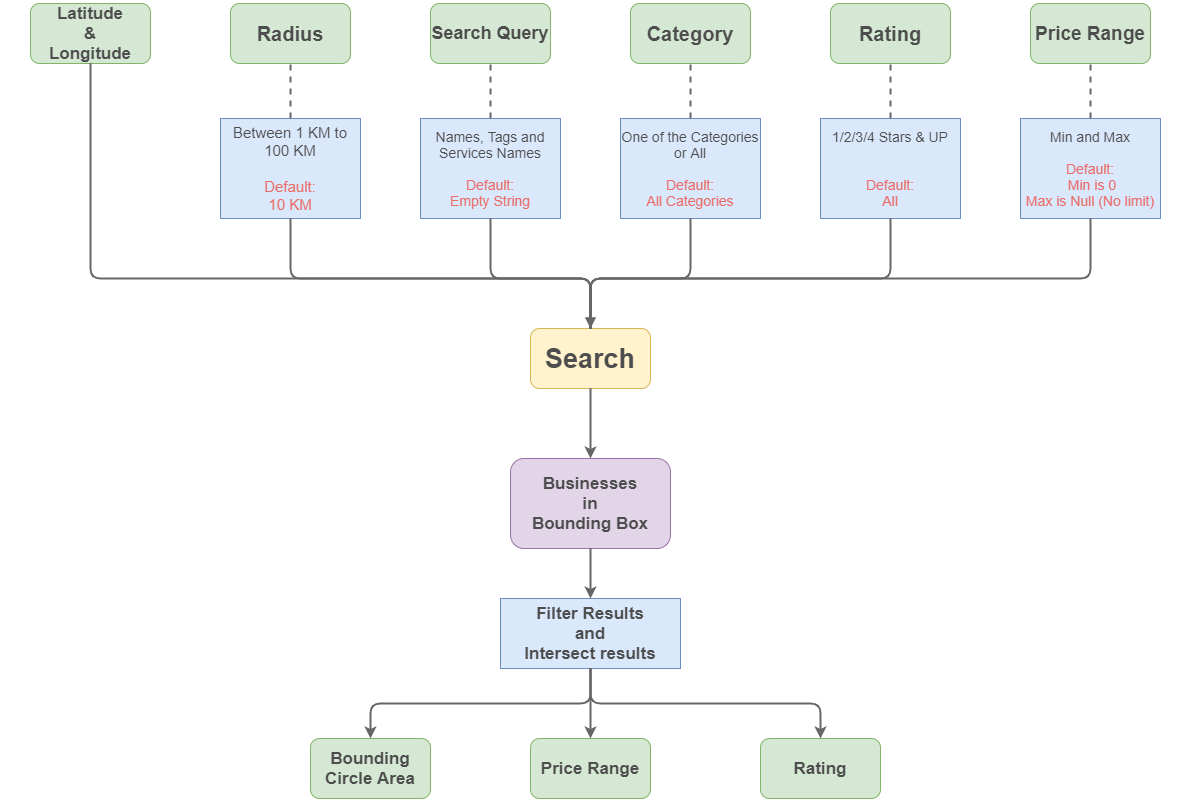

The diagram above was exported from draw.io. Its source (the exported page's mxGraphModel, read from the mxfile embedded in the PNG):
<mxGraphModel dx="1730" dy="832" grid="1" gridSize="10" guides="1" tooltips="1" connect="1" arrows="1" fold="1" page="1" pageScale="1" pageWidth="600" pageHeight="800" math="0" shadow="0">
  <root>
    <mxCell id="0" />
    <mxCell id="1" parent="0" />
    <mxCell id="S4v9bi8b93JYl09rk8Ey-1" value="" style="rounded=0;whiteSpace=wrap;html=1;strokeColor=#FFFFFF;" vertex="1" parent="1">
      <mxGeometry width="1200" height="800" as="geometry" />
    </mxCell>
    <mxCell id="w3oqfjgfgUOOmI7vib6x-3" value="&lt;font style=&quot;font-size: 17px&quot; color=&quot;#4d4d4d&quot;&gt;&lt;b&gt;Latitude&lt;br&gt;&amp;amp;&lt;br&gt;Longitude&lt;/b&gt;&lt;/font&gt;" style="rounded=1;whiteSpace=wrap;html=1;fillColor=#d5e8d4;strokeColor=#82b366;" parent="1" vertex="1">
      <mxGeometry x="30" y="3" width="120" height="60" as="geometry" />
    </mxCell>
    <mxCell id="w3oqfjgfgUOOmI7vib6x-4" value="&lt;font style=&quot;font-size: 20px&quot; color=&quot;#4d4d4d&quot;&gt;&lt;b&gt;Radius&lt;/b&gt;&lt;/font&gt;" style="rounded=1;whiteSpace=wrap;html=1;fillColor=#d5e8d4;strokeColor=#82b366;" parent="1" vertex="1">
      <mxGeometry x="230" y="3" width="120" height="60" as="geometry" />
    </mxCell>
    <mxCell id="w3oqfjgfgUOOmI7vib6x-5" value="&lt;font style=&quot;font-size: 18px&quot; color=&quot;#4d4d4d&quot;&gt;&lt;b&gt;Search Query&lt;/b&gt;&lt;/font&gt;" style="rounded=1;whiteSpace=wrap;html=1;fillColor=#d5e8d4;strokeColor=#82b366;" parent="1" vertex="1">
      <mxGeometry x="430" y="3" width="120" height="60" as="geometry" />
    </mxCell>
    <mxCell id="w3oqfjgfgUOOmI7vib6x-6" value="&lt;font style=&quot;font-size: 20px&quot; color=&quot;#4d4d4d&quot;&gt;&lt;b&gt;Category&lt;/b&gt;&lt;/font&gt;" style="rounded=1;whiteSpace=wrap;html=1;fillColor=#d5e8d4;strokeColor=#82b366;" parent="1" vertex="1">
      <mxGeometry x="630" y="3" width="120" height="60" as="geometry" />
    </mxCell>
    <mxCell id="w3oqfjgfgUOOmI7vib6x-7" value="&lt;font style=&quot;font-size: 20px&quot; color=&quot;#4d4d4d&quot;&gt;&lt;b&gt;Rating&lt;/b&gt;&lt;/font&gt;" style="rounded=1;whiteSpace=wrap;html=1;fillColor=#d5e8d4;strokeColor=#82b366;" parent="1" vertex="1">
      <mxGeometry x="830" y="3" width="120" height="60" as="geometry" />
    </mxCell>
    <mxCell id="w3oqfjgfgUOOmI7vib6x-8" value="&lt;font style=&quot;font-size: 19px&quot; color=&quot;#4d4d4d&quot;&gt;&lt;b&gt;Price Range&lt;/b&gt;&lt;/font&gt;" style="rounded=1;whiteSpace=wrap;html=1;fillColor=#d5e8d4;strokeColor=#82b366;" parent="1" vertex="1">
      <mxGeometry x="1030" y="3" width="120" height="60" as="geometry" />
    </mxCell>
    <mxCell id="w3oqfjgfgUOOmI7vib6x-9" value="&lt;font color=&quot;#4d4d4d&quot; size=&quot;1&quot;&gt;&lt;b style=&quot;font-size: 27px&quot;&gt;Search&lt;/b&gt;&lt;/font&gt;" style="rounded=1;whiteSpace=wrap;html=1;fillColor=#fff2cc;strokeColor=#d6b656;" parent="1" vertex="1">
      <mxGeometry x="530" y="328" width="120" height="60" as="geometry" />
    </mxCell>
    <mxCell id="w3oqfjgfgUOOmI7vib6x-19" value="&lt;font style=&quot;font-size: 17px&quot; color=&quot;#4d4d4d&quot;&gt;&lt;b&gt;Businesses&lt;br&gt;in&lt;br&gt;Bounding Box&lt;/b&gt;&lt;/font&gt;" style="rounded=1;whiteSpace=wrap;html=1;fillColor=#e1d5e7;strokeColor=#9673a6;" parent="1" vertex="1">
      <mxGeometry x="510" y="458" width="160" height="90" as="geometry" />
    </mxCell>
    <mxCell id="w3oqfjgfgUOOmI7vib6x-44" value="&lt;font style=&quot;font-size: 15px&quot;&gt;&lt;font color=&quot;#4d4d4d&quot; style=&quot;font-size: 15px&quot;&gt;Between 1 KM to 100 KM&lt;br&gt;&lt;br&gt;&lt;/font&gt;&lt;font color=&quot;#ea6b66&quot; style=&quot;font-size: 15px&quot;&gt;Default:&lt;br&gt;10 KM&lt;/font&gt;&lt;/font&gt;" style="rounded=0;whiteSpace=wrap;html=1;fillColor=#dae8fc;strokeColor=#6c8ebf;" parent="1" vertex="1">
      <mxGeometry x="220" y="118" width="140" height="100" as="geometry" />
    </mxCell>
    <mxCell id="w3oqfjgfgUOOmI7vib6x-47" value="" style="endArrow=none;dashed=1;html=1;strokeColor=#666666;strokeWidth=2;entryX=0.5;entryY=1;entryDx=0;entryDy=0;exitX=0.5;exitY=0;exitDx=0;exitDy=0;" parent="1" source="w3oqfjgfgUOOmI7vib6x-44" target="w3oqfjgfgUOOmI7vib6x-4" edge="1">
      <mxGeometry width="50" height="50" relative="1" as="geometry">
        <mxPoint x="360" y="168" as="sourcePoint" />
        <mxPoint x="410" y="118" as="targetPoint" />
      </mxGeometry>
    </mxCell>
    <mxCell id="w3oqfjgfgUOOmI7vib6x-48" value="&lt;font style=&quot;font-size: 14px&quot;&gt;&lt;font color=&quot;#4d4d4d&quot; style=&quot;font-size: 14px&quot;&gt;Names, Tags and Services Names&lt;br&gt;&lt;br&gt;&lt;/font&gt;&lt;font color=&quot;#ea6b66&quot; style=&quot;font-size: 14px&quot;&gt;Default:&lt;br&gt;Empty String&lt;/font&gt;&lt;/font&gt;" style="rounded=0;whiteSpace=wrap;html=1;fillColor=#dae8fc;strokeColor=#6c8ebf;" parent="1" vertex="1">
      <mxGeometry x="420" y="118" width="140" height="100" as="geometry" />
    </mxCell>
    <mxCell id="w3oqfjgfgUOOmI7vib6x-52" value="&lt;font&gt;&lt;font color=&quot;#4d4d4d&quot; style=&quot;font-size: 14px&quot;&gt;One of the Categories or All&lt;br&gt;&lt;br&gt;&lt;/font&gt;&lt;font color=&quot;#ea6b66&quot; style=&quot;font-size: 14px&quot;&gt;Default:&lt;br&gt;All Categories&lt;/font&gt;&lt;/font&gt;" style="rounded=0;whiteSpace=wrap;html=1;fillColor=#dae8fc;strokeColor=#6c8ebf;" parent="1" vertex="1">
      <mxGeometry x="620" y="118" width="140" height="100" as="geometry" />
    </mxCell>
    <mxCell id="w3oqfjgfgUOOmI7vib6x-53" value="&lt;font style=&quot;font-size: 14px&quot;&gt;&lt;font color=&quot;#4d4d4d&quot; style=&quot;font-size: 14px&quot;&gt;1/2/3/4 Stars &amp;amp; UP&lt;br&gt;&lt;br&gt;&lt;br&gt;&lt;/font&gt;&lt;font color=&quot;#ea6b66&quot; style=&quot;font-size: 14px&quot;&gt;Default:&lt;br&gt;All&lt;/font&gt;&lt;/font&gt;" style="rounded=0;whiteSpace=wrap;html=1;fillColor=#dae8fc;strokeColor=#6c8ebf;" parent="1" vertex="1">
      <mxGeometry x="820" y="118" width="140" height="100" as="geometry" />
    </mxCell>
    <mxCell id="w3oqfjgfgUOOmI7vib6x-54" value="&lt;font style=&quot;font-size: 14px&quot;&gt;&lt;font color=&quot;#4d4d4d&quot; style=&quot;font-size: 14px&quot;&gt;Min and Max&lt;br&gt;&lt;br&gt;&lt;/font&gt;&lt;font color=&quot;#ea6b66&quot; style=&quot;font-size: 14px&quot;&gt;Default:&lt;br&gt;&amp;nbsp;Min is 0&lt;br&gt;Max is Null (No limit)&lt;/font&gt;&lt;/font&gt;" style="rounded=0;whiteSpace=wrap;html=1;fillColor=#dae8fc;strokeColor=#6c8ebf;" parent="1" vertex="1">
      <mxGeometry x="1020" y="118" width="140" height="100" as="geometry" />
    </mxCell>
    <mxCell id="w3oqfjgfgUOOmI7vib6x-55" value="" style="endArrow=none;dashed=1;html=1;strokeColor=#666666;strokeWidth=2;entryX=0.5;entryY=1;entryDx=0;entryDy=0;exitX=0.5;exitY=0;exitDx=0;exitDy=0;" parent="1" source="w3oqfjgfgUOOmI7vib6x-48" target="w3oqfjgfgUOOmI7vib6x-5" edge="1">
      <mxGeometry width="50" height="50" relative="1" as="geometry">
        <mxPoint x="600" y="318" as="sourcePoint" />
        <mxPoint x="650" y="268" as="targetPoint" />
      </mxGeometry>
    </mxCell>
    <mxCell id="w3oqfjgfgUOOmI7vib6x-56" value="" style="endArrow=none;dashed=1;html=1;strokeColor=#666666;strokeWidth=2;entryX=0.5;entryY=1;entryDx=0;entryDy=0;" parent="1" source="w3oqfjgfgUOOmI7vib6x-52" target="w3oqfjgfgUOOmI7vib6x-6" edge="1">
      <mxGeometry width="50" height="50" relative="1" as="geometry">
        <mxPoint x="600" y="318" as="sourcePoint" />
        <mxPoint x="650" y="268" as="targetPoint" />
      </mxGeometry>
    </mxCell>
    <mxCell id="w3oqfjgfgUOOmI7vib6x-57" value="" style="endArrow=none;dashed=1;html=1;strokeColor=#666666;strokeWidth=2;entryX=0.5;entryY=1;entryDx=0;entryDy=0;" parent="1" source="w3oqfjgfgUOOmI7vib6x-53" target="w3oqfjgfgUOOmI7vib6x-7" edge="1">
      <mxGeometry width="50" height="50" relative="1" as="geometry">
        <mxPoint x="600" y="318" as="sourcePoint" />
        <mxPoint x="650" y="268" as="targetPoint" />
      </mxGeometry>
    </mxCell>
    <mxCell id="w3oqfjgfgUOOmI7vib6x-58" value="" style="endArrow=none;dashed=1;html=1;strokeColor=#666666;strokeWidth=2;entryX=0.5;entryY=1;entryDx=0;entryDy=0;exitX=0.5;exitY=0;exitDx=0;exitDy=0;" parent="1" source="w3oqfjgfgUOOmI7vib6x-54" target="w3oqfjgfgUOOmI7vib6x-8" edge="1">
      <mxGeometry width="50" height="50" relative="1" as="geometry">
        <mxPoint x="600" y="318" as="sourcePoint" />
        <mxPoint x="650" y="268" as="targetPoint" />
      </mxGeometry>
    </mxCell>
    <mxCell id="w3oqfjgfgUOOmI7vib6x-63" value="" style="endArrow=none;html=1;strokeColor=#666666;strokeWidth=2;entryX=0.5;entryY=1;entryDx=0;entryDy=0;exitX=0.5;exitY=0;exitDx=0;exitDy=0;edgeStyle=orthogonalEdgeStyle;" parent="1" source="w3oqfjgfgUOOmI7vib6x-9" target="w3oqfjgfgUOOmI7vib6x-52" edge="1">
      <mxGeometry width="50" height="50" relative="1" as="geometry">
        <mxPoint x="600" y="378" as="sourcePoint" />
        <mxPoint x="650" y="328" as="targetPoint" />
        <Array as="points">
          <mxPoint x="590" y="278" />
          <mxPoint x="690" y="278" />
        </Array>
      </mxGeometry>
    </mxCell>
    <mxCell id="w3oqfjgfgUOOmI7vib6x-64" value="" style="endArrow=none;html=1;strokeColor=#666666;strokeWidth=2;entryX=0.5;entryY=1;entryDx=0;entryDy=0;exitX=0.5;exitY=0;exitDx=0;exitDy=0;edgeStyle=orthogonalEdgeStyle;" parent="1" source="w3oqfjgfgUOOmI7vib6x-9" target="w3oqfjgfgUOOmI7vib6x-53" edge="1">
      <mxGeometry width="50" height="50" relative="1" as="geometry">
        <mxPoint x="600" y="378" as="sourcePoint" />
        <mxPoint x="650" y="328" as="targetPoint" />
        <Array as="points">
          <mxPoint x="590" y="278" />
          <mxPoint x="890" y="278" />
        </Array>
      </mxGeometry>
    </mxCell>
    <mxCell id="w3oqfjgfgUOOmI7vib6x-65" value="" style="endArrow=classic;html=1;strokeColor=#666666;strokeWidth=2;entryX=0.5;entryY=0;entryDx=0;entryDy=0;exitX=0.5;exitY=1;exitDx=0;exitDy=0;" parent="1" source="w3oqfjgfgUOOmI7vib6x-9" target="w3oqfjgfgUOOmI7vib6x-19" edge="1">
      <mxGeometry width="50" height="50" relative="1" as="geometry">
        <mxPoint x="590" y="568" as="sourcePoint" />
        <mxPoint x="780" y="588" as="targetPoint" />
      </mxGeometry>
    </mxCell>
    <mxCell id="w3oqfjgfgUOOmI7vib6x-66" value="" style="endArrow=none;html=1;strokeColor=#666666;strokeWidth=2;exitX=0.5;exitY=1;exitDx=0;exitDy=0;entryX=0.5;entryY=0;entryDx=0;entryDy=0;edgeStyle=orthogonalEdgeStyle;" parent="1" source="w3oqfjgfgUOOmI7vib6x-3" target="w3oqfjgfgUOOmI7vib6x-9" edge="1">
      <mxGeometry width="50" height="50" relative="1" as="geometry">
        <mxPoint x="355" y="368" as="sourcePoint" />
        <mxPoint x="405" y="318" as="targetPoint" />
        <Array as="points">
          <mxPoint x="90" y="278" />
          <mxPoint x="590" y="278" />
        </Array>
      </mxGeometry>
    </mxCell>
    <mxCell id="w3oqfjgfgUOOmI7vib6x-67" value="" style="endArrow=none;html=1;strokeColor=#666666;strokeWidth=2;entryX=0.5;entryY=1;entryDx=0;entryDy=0;exitX=0.5;exitY=0;exitDx=0;exitDy=0;edgeStyle=orthogonalEdgeStyle;" parent="1" source="w3oqfjgfgUOOmI7vib6x-9" target="w3oqfjgfgUOOmI7vib6x-44" edge="1">
      <mxGeometry width="50" height="50" relative="1" as="geometry">
        <mxPoint x="330" y="408" as="sourcePoint" />
        <mxPoint x="380" y="358" as="targetPoint" />
        <Array as="points">
          <mxPoint x="590" y="278" />
          <mxPoint x="290" y="278" />
        </Array>
      </mxGeometry>
    </mxCell>
    <mxCell id="w3oqfjgfgUOOmI7vib6x-68" value="" style="endArrow=none;html=1;strokeColor=#666666;strokeWidth=2;entryX=0.5;entryY=1;entryDx=0;entryDy=0;exitX=0.5;exitY=0;exitDx=0;exitDy=0;edgeStyle=orthogonalEdgeStyle;" parent="1" source="w3oqfjgfgUOOmI7vib6x-9" target="w3oqfjgfgUOOmI7vib6x-48" edge="1">
      <mxGeometry width="50" height="50" relative="1" as="geometry">
        <mxPoint x="600" y="378" as="sourcePoint" />
        <mxPoint x="650" y="328" as="targetPoint" />
        <Array as="points">
          <mxPoint x="590" y="278" />
          <mxPoint x="490" y="278" />
        </Array>
      </mxGeometry>
    </mxCell>
    <mxCell id="w3oqfjgfgUOOmI7vib6x-69" value="" style="endArrow=none;html=1;strokeColor=#666666;strokeWidth=2;entryX=0.5;entryY=1;entryDx=0;entryDy=0;exitX=0.5;exitY=0;exitDx=0;exitDy=0;edgeStyle=orthogonalEdgeStyle;endFill=0;startArrow=block;startFill=1;" parent="1" source="w3oqfjgfgUOOmI7vib6x-9" target="w3oqfjgfgUOOmI7vib6x-54" edge="1">
      <mxGeometry width="50" height="50" relative="1" as="geometry">
        <mxPoint x="840" y="358" as="sourcePoint" />
        <mxPoint x="890" y="308" as="targetPoint" />
        <Array as="points">
          <mxPoint x="590" y="278" />
          <mxPoint x="1090" y="278" />
        </Array>
      </mxGeometry>
    </mxCell>
    <mxCell id="w3oqfjgfgUOOmI7vib6x-74" value="&lt;font color=&quot;#4d4d4d&quot;&gt;&lt;span style=&quot;font-size: 17px&quot;&gt;&lt;b&gt;Bounding Circle Area&lt;/b&gt;&lt;/span&gt;&lt;/font&gt;" style="rounded=1;whiteSpace=wrap;html=1;fillColor=#d5e8d4;strokeColor=#82b366;" parent="1" vertex="1">
      <mxGeometry x="310" y="738" width="120" height="60" as="geometry" />
    </mxCell>
    <mxCell id="w3oqfjgfgUOOmI7vib6x-75" value="&lt;font color=&quot;#4d4d4d&quot;&gt;&lt;span style=&quot;font-size: 17px&quot;&gt;&lt;b&gt;Price Range&lt;/b&gt;&lt;/span&gt;&lt;/font&gt;" style="rounded=1;whiteSpace=wrap;html=1;fillColor=#d5e8d4;strokeColor=#82b366;" parent="1" vertex="1">
      <mxGeometry x="530" y="738" width="120" height="60" as="geometry" />
    </mxCell>
    <mxCell id="w3oqfjgfgUOOmI7vib6x-76" value="&lt;font color=&quot;#4d4d4d&quot;&gt;&lt;span style=&quot;font-size: 17px&quot;&gt;&lt;b&gt;Rating&lt;/b&gt;&lt;/span&gt;&lt;/font&gt;" style="rounded=1;whiteSpace=wrap;html=1;fillColor=#d5e8d4;strokeColor=#82b366;" parent="1" vertex="1">
      <mxGeometry x="760" y="738" width="120" height="60" as="geometry" />
    </mxCell>
    <mxCell id="w3oqfjgfgUOOmI7vib6x-77" value="&lt;font color=&quot;#4d4d4d&quot; size=&quot;1&quot;&gt;&lt;b style=&quot;font-size: 17px&quot;&gt;Filter Results&lt;br&gt;and&lt;br&gt;Intersect results&lt;br&gt;&lt;/b&gt;&lt;/font&gt;" style="rounded=0;whiteSpace=wrap;html=1;fillColor=#dae8fc;strokeColor=#6c8ebf;" parent="1" vertex="1">
      <mxGeometry x="500" y="598" width="180" height="70" as="geometry" />
    </mxCell>
    <mxCell id="w3oqfjgfgUOOmI7vib6x-78" value="" style="endArrow=classic;html=1;strokeColor=#666666;strokeWidth=2;exitX=0.5;exitY=1;exitDx=0;exitDy=0;" parent="1" source="w3oqfjgfgUOOmI7vib6x-19" target="w3oqfjgfgUOOmI7vib6x-77" edge="1">
      <mxGeometry width="50" height="50" relative="1" as="geometry">
        <mxPoint x="550" y="698" as="sourcePoint" />
        <mxPoint x="600" y="648" as="targetPoint" />
      </mxGeometry>
    </mxCell>
    <mxCell id="w3oqfjgfgUOOmI7vib6x-80" value="" style="endArrow=classic;html=1;strokeColor=#666666;strokeWidth=2;exitX=0.5;exitY=1;exitDx=0;exitDy=0;entryX=0.5;entryY=0;entryDx=0;entryDy=0;" parent="1" source="w3oqfjgfgUOOmI7vib6x-77" target="w3oqfjgfgUOOmI7vib6x-75" edge="1">
      <mxGeometry width="50" height="50" relative="1" as="geometry">
        <mxPoint x="550" y="638" as="sourcePoint" />
        <mxPoint x="600" y="588" as="targetPoint" />
      </mxGeometry>
    </mxCell>
    <mxCell id="w3oqfjgfgUOOmI7vib6x-81" value="" style="endArrow=classic;html=1;strokeColor=#666666;strokeWidth=2;exitX=0.5;exitY=1;exitDx=0;exitDy=0;entryX=0.5;entryY=0;entryDx=0;entryDy=0;edgeStyle=orthogonalEdgeStyle;" parent="1" source="w3oqfjgfgUOOmI7vib6x-77" target="w3oqfjgfgUOOmI7vib6x-74" edge="1">
      <mxGeometry width="50" height="50" relative="1" as="geometry">
        <mxPoint x="550" y="638" as="sourcePoint" />
        <mxPoint x="600" y="588" as="targetPoint" />
      </mxGeometry>
    </mxCell>
    <mxCell id="w3oqfjgfgUOOmI7vib6x-82" value="" style="endArrow=classic;html=1;strokeColor=#666666;strokeWidth=2;exitX=0.5;exitY=1;exitDx=0;exitDy=0;entryX=0.5;entryY=0;entryDx=0;entryDy=0;edgeStyle=orthogonalEdgeStyle;" parent="1" source="w3oqfjgfgUOOmI7vib6x-77" target="w3oqfjgfgUOOmI7vib6x-76" edge="1">
      <mxGeometry width="50" height="50" relative="1" as="geometry">
        <mxPoint x="550" y="638" as="sourcePoint" />
        <mxPoint x="600" y="588" as="targetPoint" />
      </mxGeometry>
    </mxCell>
  </root>
</mxGraphModel>